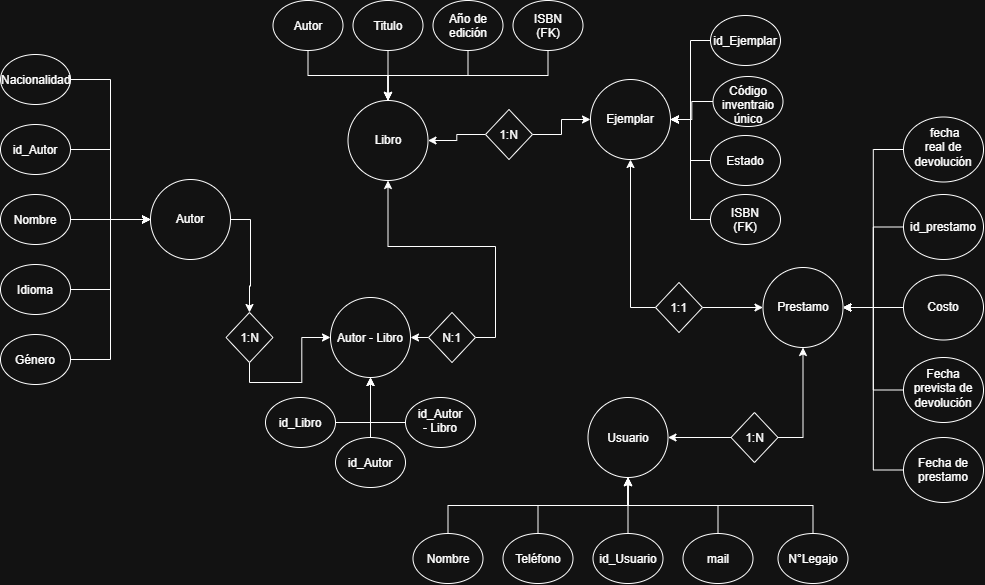

The diagram above was exported from draw.io. Its source (the exported page's mxGraphModel, read from the mxfile embedded in the PNG):
<mxGraphModel dx="1193" dy="709" grid="1" gridSize="10" guides="1" tooltips="1" connect="1" arrows="1" fold="1" page="1" pageScale="1" pageWidth="1169" pageHeight="827" math="0" shadow="0">
  <root>
    <mxCell id="0" />
    <mxCell id="1" parent="0" />
    <mxCell id="VTDTF4wIVO5XLMd63v1--2" parent="1" style="ellipse;whiteSpace=wrap;html=1;shapeInside=1;aspect=fixed;" value="&lt;div&gt;&lt;br&gt;&lt;/div&gt;&lt;div&gt;&lt;br&gt;&lt;/div&gt;&lt;div&gt;Libro&lt;/div&gt;" vertex="1">
      <mxGeometry height="80" width="80" x="397.5" y="153" as="geometry" />
    </mxCell>
    <mxCell id="VTDTF4wIVO5XLMd63v1--18" edge="1" parent="1" source="VTDTF4wIVO5XLMd63v1--3" style="edgeStyle=orthogonalEdgeStyle;rounded=0;orthogonalLoop=1;jettySize=auto;html=1;exitX=0.5;exitY=1;exitDx=0;exitDy=0;entryX=0.5;entryY=0;entryDx=0;entryDy=0;" target="VTDTF4wIVO5XLMd63v1--2">
      <mxGeometry relative="1" as="geometry" />
    </mxCell>
    <mxCell id="VTDTF4wIVO5XLMd63v1--3" parent="1" style="ellipse;whiteSpace=wrap;html=1;shapeInside=1;" value="&lt;div&gt;&lt;br&gt;&lt;/div&gt;&lt;div&gt;Autor&lt;/div&gt;" vertex="1">
      <mxGeometry height="50" width="70" x="322.5" y="53" as="geometry" />
    </mxCell>
    <mxCell id="VTDTF4wIVO5XLMd63v1--15" edge="1" parent="1" source="VTDTF4wIVO5XLMd63v1--4" style="edgeStyle=orthogonalEdgeStyle;rounded=0;orthogonalLoop=1;jettySize=auto;html=1;exitX=0.5;exitY=1;exitDx=0;exitDy=0;entryX=0.5;entryY=0;entryDx=0;entryDy=0;" target="VTDTF4wIVO5XLMd63v1--2">
      <mxGeometry relative="1" as="geometry" />
    </mxCell>
    <mxCell id="VTDTF4wIVO5XLMd63v1--4" parent="1" style="ellipse;whiteSpace=wrap;html=1;shapeInside=1;" value="Titulo" vertex="1">
      <mxGeometry height="50" width="70" x="402.5" y="53" as="geometry" />
    </mxCell>
    <mxCell id="VTDTF4wIVO5XLMd63v1--16" edge="1" parent="1" source="VTDTF4wIVO5XLMd63v1--5" style="edgeStyle=orthogonalEdgeStyle;rounded=0;orthogonalLoop=1;jettySize=auto;html=1;exitX=0.5;exitY=1;exitDx=0;exitDy=0;entryX=0.5;entryY=0;entryDx=0;entryDy=0;" target="VTDTF4wIVO5XLMd63v1--2">
      <mxGeometry relative="1" as="geometry" />
    </mxCell>
    <mxCell id="VTDTF4wIVO5XLMd63v1--5" parent="1" style="ellipse;whiteSpace=wrap;html=1;shapeInside=1;" value="Año de edición" vertex="1">
      <mxGeometry height="50" width="70" x="482.5" y="53" as="geometry" />
    </mxCell>
    <mxCell id="VTDTF4wIVO5XLMd63v1--17" edge="1" parent="1" source="VTDTF4wIVO5XLMd63v1--9" style="edgeStyle=orthogonalEdgeStyle;rounded=0;orthogonalLoop=1;jettySize=auto;html=1;exitX=0.5;exitY=1;exitDx=0;exitDy=0;entryX=0.5;entryY=0;entryDx=0;entryDy=0;" target="VTDTF4wIVO5XLMd63v1--2">
      <mxGeometry relative="1" as="geometry" />
    </mxCell>
    <mxCell id="VTDTF4wIVO5XLMd63v1--9" parent="1" style="ellipse;whiteSpace=wrap;html=1;shapeInside=1;" value="ISBN (FK)" vertex="1">
      <mxGeometry height="50" width="70" x="562.5" y="53" as="geometry" />
    </mxCell>
    <mxCell id="VTDTF4wIVO5XLMd63v1--19" parent="1" style="ellipse;whiteSpace=wrap;html=1;shapeInside=1;aspect=fixed;" value="Usuario" vertex="1">
      <mxGeometry height="80" width="80" x="637.5" y="450" as="geometry" />
    </mxCell>
    <mxCell id="VTDTF4wIVO5XLMd63v1--27" edge="1" parent="1" source="VTDTF4wIVO5XLMd63v1--20" style="edgeStyle=orthogonalEdgeStyle;rounded=0;orthogonalLoop=1;jettySize=auto;html=1;exitX=0.5;exitY=0;exitDx=0;exitDy=0;entryX=0.5;entryY=1;entryDx=0;entryDy=0;" target="VTDTF4wIVO5XLMd63v1--19">
      <mxGeometry relative="1" as="geometry" />
    </mxCell>
    <mxCell id="VTDTF4wIVO5XLMd63v1--20" parent="1" style="ellipse;whiteSpace=wrap;html=1;shapeInside=1;" value="Nombre" vertex="1">
      <mxGeometry height="50" width="70" x="462.5" y="586" as="geometry" />
    </mxCell>
    <mxCell id="VTDTF4wIVO5XLMd63v1--25" edge="1" parent="1" source="VTDTF4wIVO5XLMd63v1--21" style="edgeStyle=orthogonalEdgeStyle;rounded=0;orthogonalLoop=1;jettySize=auto;html=1;exitX=0.5;exitY=0;exitDx=0;exitDy=0;entryX=0.5;entryY=1;entryDx=0;entryDy=0;" target="VTDTF4wIVO5XLMd63v1--19">
      <mxGeometry relative="1" as="geometry" />
    </mxCell>
    <mxCell id="VTDTF4wIVO5XLMd63v1--21" parent="1" style="ellipse;whiteSpace=wrap;html=1;shapeInside=1;" value="id_Usuario" vertex="1">
      <mxGeometry height="50" width="70" x="642.5" y="586" as="geometry" />
    </mxCell>
    <mxCell id="VTDTF4wIVO5XLMd63v1--28" edge="1" parent="1" source="VTDTF4wIVO5XLMd63v1--22" style="edgeStyle=orthogonalEdgeStyle;rounded=0;orthogonalLoop=1;jettySize=auto;html=1;exitX=0.5;exitY=0;exitDx=0;exitDy=0;entryX=0.5;entryY=1;entryDx=0;entryDy=0;" target="VTDTF4wIVO5XLMd63v1--19">
      <mxGeometry relative="1" as="geometry" />
    </mxCell>
    <mxCell id="VTDTF4wIVO5XLMd63v1--22" parent="1" style="ellipse;whiteSpace=wrap;html=1;shapeInside=1;" value="mail" vertex="1">
      <mxGeometry height="50" width="70" x="732.5" y="586" as="geometry" />
    </mxCell>
    <mxCell id="VTDTF4wIVO5XLMd63v1--30" edge="1" parent="1" source="VTDTF4wIVO5XLMd63v1--23" style="edgeStyle=orthogonalEdgeStyle;rounded=0;orthogonalLoop=1;jettySize=auto;html=1;exitX=0.5;exitY=0;exitDx=0;exitDy=0;entryX=0.5;entryY=1;entryDx=0;entryDy=0;" target="VTDTF4wIVO5XLMd63v1--19">
      <mxGeometry relative="1" as="geometry" />
    </mxCell>
    <mxCell id="VTDTF4wIVO5XLMd63v1--23" parent="1" style="ellipse;whiteSpace=wrap;html=1;shapeInside=1;" value="N°Legajo" vertex="1">
      <mxGeometry height="50" width="70" x="827.5" y="586" as="geometry" />
    </mxCell>
    <mxCell id="VTDTF4wIVO5XLMd63v1--26" edge="1" parent="1" source="VTDTF4wIVO5XLMd63v1--24" style="edgeStyle=orthogonalEdgeStyle;rounded=0;orthogonalLoop=1;jettySize=auto;html=1;exitX=0.5;exitY=0;exitDx=0;exitDy=0;entryX=0.5;entryY=1;entryDx=0;entryDy=0;" target="VTDTF4wIVO5XLMd63v1--19">
      <mxGeometry relative="1" as="geometry" />
    </mxCell>
    <mxCell id="VTDTF4wIVO5XLMd63v1--24" parent="1" style="ellipse;whiteSpace=wrap;html=1;shapeInside=1;" value="Teléfono" vertex="1">
      <mxGeometry height="50" width="70" x="552.5" y="586" as="geometry" />
    </mxCell>
    <mxCell id="VTDTF4wIVO5XLMd63v1--31" parent="1" style="ellipse;whiteSpace=wrap;html=1;shapeInside=1;aspect=fixed;" value="&lt;div&gt;&lt;br&gt;&lt;/div&gt;&lt;div&gt;&lt;br&gt;&lt;/div&gt;&lt;div&gt;Ejemplar&lt;/div&gt;" vertex="1">
      <mxGeometry height="80" width="80" x="640" y="132" as="geometry" />
    </mxCell>
    <mxCell id="VTDTF4wIVO5XLMd63v1--35" edge="1" parent="1" source="VTDTF4wIVO5XLMd63v1--32" style="edgeStyle=orthogonalEdgeStyle;rounded=0;orthogonalLoop=1;jettySize=auto;html=1;exitX=0;exitY=0.5;exitDx=0;exitDy=0;entryX=1;entryY=0.5;entryDx=0;entryDy=0;" target="VTDTF4wIVO5XLMd63v1--31">
      <mxGeometry relative="1" as="geometry" />
    </mxCell>
    <mxCell id="VTDTF4wIVO5XLMd63v1--32" parent="1" style="ellipse;whiteSpace=wrap;html=1;shapeInside=1;" value="id_Ejemplar" vertex="1">
      <mxGeometry height="50" width="70" x="760" y="68" as="geometry" />
    </mxCell>
    <mxCell id="VTDTF4wIVO5XLMd63v1--34" edge="1" parent="1" source="VTDTF4wIVO5XLMd63v1--33" style="edgeStyle=orthogonalEdgeStyle;rounded=0;orthogonalLoop=1;jettySize=auto;html=1;exitX=0;exitY=0.5;exitDx=0;exitDy=0;entryX=1;entryY=0.5;entryDx=0;entryDy=0;" target="VTDTF4wIVO5XLMd63v1--31">
      <mxGeometry relative="1" as="geometry" />
    </mxCell>
    <mxCell id="VTDTF4wIVO5XLMd63v1--33" parent="1" style="ellipse;whiteSpace=wrap;html=1;shapeInside=1;" value="Código inventraio único" vertex="1">
      <mxGeometry height="50" width="70" x="762.5" y="129" as="geometry" />
    </mxCell>
    <mxCell id="VTDTF4wIVO5XLMd63v1--37" edge="1" parent="1" source="VTDTF4wIVO5XLMd63v1--36" style="edgeStyle=orthogonalEdgeStyle;rounded=0;orthogonalLoop=1;jettySize=auto;html=1;entryX=1;entryY=0.5;entryDx=0;entryDy=0;" target="VTDTF4wIVO5XLMd63v1--31">
      <mxGeometry relative="1" as="geometry" />
    </mxCell>
    <mxCell id="VTDTF4wIVO5XLMd63v1--36" parent="1" style="ellipse;whiteSpace=wrap;html=1;shapeInside=1;" value="Estado" vertex="1">
      <mxGeometry height="50" width="70" x="760" y="188" as="geometry" />
    </mxCell>
    <mxCell id="VTDTF4wIVO5XLMd63v1--39" edge="1" parent="1" source="VTDTF4wIVO5XLMd63v1--38" style="edgeStyle=orthogonalEdgeStyle;rounded=0;orthogonalLoop=1;jettySize=auto;html=1;entryX=1;entryY=0.5;entryDx=0;entryDy=0;" target="VTDTF4wIVO5XLMd63v1--31">
      <mxGeometry relative="1" as="geometry" />
    </mxCell>
    <mxCell id="VTDTF4wIVO5XLMd63v1--38" parent="1" style="ellipse;whiteSpace=wrap;html=1;shapeInside=1;" value="ISBN (FK)" vertex="1">
      <mxGeometry height="50" width="70" x="760" y="247" as="geometry" />
    </mxCell>
    <mxCell id="VTDTF4wIVO5XLMd63v1--70" edge="1" parent="1" source="VTDTF4wIVO5XLMd63v1--42" style="edgeStyle=orthogonalEdgeStyle;rounded=0;orthogonalLoop=1;jettySize=auto;html=1;exitX=1;exitY=0.5;exitDx=0;exitDy=0;entryX=0.5;entryY=0;entryDx=0;entryDy=0;" target="VTDTF4wIVO5XLMd63v1--66">
      <mxGeometry relative="1" as="geometry" />
    </mxCell>
    <mxCell id="VTDTF4wIVO5XLMd63v1--42" parent="1" style="ellipse;whiteSpace=wrap;html=1;shapeInside=1;aspect=fixed;" value="&lt;div&gt;&lt;br&gt;&lt;/div&gt;&lt;div&gt;&lt;br&gt;&lt;/div&gt;&lt;div&gt;Autor&lt;/div&gt;" vertex="1">
      <mxGeometry height="80" width="80" x="200" y="232" as="geometry" />
    </mxCell>
    <mxCell id="VTDTF4wIVO5XLMd63v1--48" edge="1" parent="1" source="VTDTF4wIVO5XLMd63v1--43" style="edgeStyle=orthogonalEdgeStyle;rounded=0;orthogonalLoop=1;jettySize=auto;html=1;exitX=1;exitY=0.5;exitDx=0;exitDy=0;" target="VTDTF4wIVO5XLMd63v1--42">
      <mxGeometry relative="1" as="geometry" />
    </mxCell>
    <mxCell id="VTDTF4wIVO5XLMd63v1--43" parent="1" style="ellipse;whiteSpace=wrap;html=1;shapeInside=1;" value="Nombre" vertex="1">
      <mxGeometry height="50" width="70" x="50" y="247" as="geometry" />
    </mxCell>
    <mxCell id="VTDTF4wIVO5XLMd63v1--51" edge="1" parent="1" source="VTDTF4wIVO5XLMd63v1--44" style="edgeStyle=orthogonalEdgeStyle;rounded=0;orthogonalLoop=1;jettySize=auto;html=1;exitX=1;exitY=0.5;exitDx=0;exitDy=0;entryX=0;entryY=0.5;entryDx=0;entryDy=0;" target="VTDTF4wIVO5XLMd63v1--42">
      <mxGeometry relative="1" as="geometry" />
    </mxCell>
    <mxCell id="VTDTF4wIVO5XLMd63v1--44" parent="1" style="ellipse;whiteSpace=wrap;html=1;shapeInside=1;" value="id_Autor" vertex="1">
      <mxGeometry height="50" width="70" x="50" y="177" as="geometry" />
    </mxCell>
    <mxCell id="VTDTF4wIVO5XLMd63v1--49" edge="1" parent="1" source="VTDTF4wIVO5XLMd63v1--45" style="edgeStyle=orthogonalEdgeStyle;rounded=0;orthogonalLoop=1;jettySize=auto;html=1;exitX=1;exitY=0.5;exitDx=0;exitDy=0;entryX=0;entryY=0.5;entryDx=0;entryDy=0;" target="VTDTF4wIVO5XLMd63v1--42">
      <mxGeometry relative="1" as="geometry" />
    </mxCell>
    <mxCell id="VTDTF4wIVO5XLMd63v1--45" parent="1" style="ellipse;whiteSpace=wrap;html=1;shapeInside=1;" value="Idioma" vertex="1">
      <mxGeometry height="50" width="70" x="50" y="317" as="geometry" />
    </mxCell>
    <mxCell id="VTDTF4wIVO5XLMd63v1--52" edge="1" parent="1" source="VTDTF4wIVO5XLMd63v1--46" style="edgeStyle=orthogonalEdgeStyle;rounded=0;orthogonalLoop=1;jettySize=auto;html=1;exitX=1;exitY=0.5;exitDx=0;exitDy=0;entryX=0;entryY=0.5;entryDx=0;entryDy=0;" target="VTDTF4wIVO5XLMd63v1--42">
      <mxGeometry relative="1" as="geometry" />
    </mxCell>
    <mxCell id="VTDTF4wIVO5XLMd63v1--46" parent="1" style="ellipse;whiteSpace=wrap;html=1;shapeInside=1;" value="Nacionalidad" vertex="1">
      <mxGeometry height="50" width="70" x="50" y="107" as="geometry" />
    </mxCell>
    <mxCell id="VTDTF4wIVO5XLMd63v1--50" edge="1" parent="1" source="VTDTF4wIVO5XLMd63v1--47" style="edgeStyle=orthogonalEdgeStyle;rounded=0;orthogonalLoop=1;jettySize=auto;html=1;exitX=1;exitY=0.5;exitDx=0;exitDy=0;entryX=0;entryY=0.5;entryDx=0;entryDy=0;" target="VTDTF4wIVO5XLMd63v1--42">
      <mxGeometry relative="1" as="geometry" />
    </mxCell>
    <mxCell id="VTDTF4wIVO5XLMd63v1--47" parent="1" style="ellipse;whiteSpace=wrap;html=1;shapeInside=1;" value="Género" vertex="1">
      <mxGeometry height="50" width="70" x="50" y="387" as="geometry" />
    </mxCell>
    <mxCell id="VTDTF4wIVO5XLMd63v1--53" parent="1" style="ellipse;whiteSpace=wrap;html=1;shapeInside=1;aspect=fixed;" value="&lt;div&gt;&lt;br&gt;&lt;/div&gt;&lt;div&gt;&lt;br&gt;&lt;/div&gt;&lt;div&gt;Prestamo&lt;/div&gt;" vertex="1">
      <mxGeometry height="80" width="80" x="812.5" y="320" as="geometry" />
    </mxCell>
    <mxCell id="VTDTF4wIVO5XLMd63v1--100" edge="1" parent="1" source="VTDTF4wIVO5XLMd63v1--55" style="edgeStyle=orthogonalEdgeStyle;rounded=0;orthogonalLoop=1;jettySize=auto;html=1;exitX=1;exitY=0.5;exitDx=0;exitDy=0;entryX=1;entryY=0.5;entryDx=0;entryDy=0;" target="VTDTF4wIVO5XLMd63v1--53">
      <mxGeometry relative="1" as="geometry" />
    </mxCell>
    <mxCell id="VTDTF4wIVO5XLMd63v1--55" parent="1" style="ellipse;whiteSpace=wrap;html=1;shapeInside=1;direction=west;" value="id_prestamo" vertex="1">
      <mxGeometry height="65" width="80" x="953" y="247" as="geometry" />
    </mxCell>
    <mxCell id="VTDTF4wIVO5XLMd63v1--98" edge="1" parent="1" source="VTDTF4wIVO5XLMd63v1--56" style="edgeStyle=orthogonalEdgeStyle;rounded=0;orthogonalLoop=1;jettySize=auto;html=1;exitX=0;exitY=0.5;exitDx=0;exitDy=0;entryX=1;entryY=0.5;entryDx=0;entryDy=0;" target="VTDTF4wIVO5XLMd63v1--53">
      <mxGeometry relative="1" as="geometry" />
    </mxCell>
    <mxCell id="VTDTF4wIVO5XLMd63v1--56" parent="1" style="ellipse;whiteSpace=wrap;html=1;shapeInside=1;" value="&amp;nbsp;fecha real de devolución" vertex="1">
      <mxGeometry height="65" width="80" x="953" y="169.5" as="geometry" />
    </mxCell>
    <mxCell id="VTDTF4wIVO5XLMd63v1--102" edge="1" parent="1" source="VTDTF4wIVO5XLMd63v1--57" style="edgeStyle=orthogonalEdgeStyle;rounded=0;orthogonalLoop=1;jettySize=auto;html=1;exitX=0;exitY=0.5;exitDx=0;exitDy=0;entryX=1;entryY=0.5;entryDx=0;entryDy=0;" target="VTDTF4wIVO5XLMd63v1--53">
      <mxGeometry relative="1" as="geometry" />
    </mxCell>
    <mxCell id="VTDTF4wIVO5XLMd63v1--57" parent="1" style="ellipse;whiteSpace=wrap;html=1;shapeInside=1;" value="Fecha de prestamo" vertex="1">
      <mxGeometry height="65" width="80" x="953" y="490" as="geometry" />
    </mxCell>
    <mxCell id="VTDTF4wIVO5XLMd63v1--99" edge="1" parent="1" source="VTDTF4wIVO5XLMd63v1--58" style="edgeStyle=orthogonalEdgeStyle;rounded=0;orthogonalLoop=1;jettySize=auto;html=1;exitX=0;exitY=0.5;exitDx=0;exitDy=0;entryX=1;entryY=0.5;entryDx=0;entryDy=0;" target="VTDTF4wIVO5XLMd63v1--53">
      <mxGeometry relative="1" as="geometry" />
    </mxCell>
    <mxCell id="VTDTF4wIVO5XLMd63v1--58" parent="1" style="ellipse;whiteSpace=wrap;html=1;shapeInside=1;" value="Costo" vertex="1">
      <mxGeometry height="65" width="80" x="953" y="327.5" as="geometry" />
    </mxCell>
    <mxCell id="VTDTF4wIVO5XLMd63v1--101" edge="1" parent="1" source="VTDTF4wIVO5XLMd63v1--59" style="edgeStyle=orthogonalEdgeStyle;rounded=0;orthogonalLoop=1;jettySize=auto;html=1;exitX=0;exitY=0.5;exitDx=0;exitDy=0;entryX=1;entryY=0.5;entryDx=0;entryDy=0;" target="VTDTF4wIVO5XLMd63v1--53">
      <mxGeometry relative="1" as="geometry" />
    </mxCell>
    <mxCell id="VTDTF4wIVO5XLMd63v1--59" parent="1" style="ellipse;whiteSpace=wrap;html=1;shapeInside=1;" value="Fecha prevista de devolución" vertex="1">
      <mxGeometry height="65" width="80" x="953" y="410" as="geometry" />
    </mxCell>
    <mxCell id="VTDTF4wIVO5XLMd63v1--82" edge="1" parent="1" source="VTDTF4wIVO5XLMd63v1--66" style="edgeStyle=orthogonalEdgeStyle;rounded=0;orthogonalLoop=1;jettySize=auto;html=1;exitX=0.5;exitY=1;exitDx=0;exitDy=0;" target="VTDTF4wIVO5XLMd63v1--71">
      <mxGeometry relative="1" as="geometry">
        <mxPoint x="320" y="450" as="targetPoint" />
      </mxGeometry>
    </mxCell>
    <mxCell id="VTDTF4wIVO5XLMd63v1--66" parent="1" style="rhombus;whiteSpace=wrap;html=1;shapeInside=1;" value="1:N" vertex="1">
      <mxGeometry height="50" width="47" x="275.5" y="365" as="geometry" />
    </mxCell>
    <mxCell id="VTDTF4wIVO5XLMd63v1--71" parent="1" style="ellipse;whiteSpace=wrap;html=1;shapeInside=1;aspect=fixed;" value="Autor - Libro" vertex="1">
      <mxGeometry height="80" width="80" x="380" y="350" as="geometry" />
    </mxCell>
    <mxCell id="VTDTF4wIVO5XLMd63v1--84" edge="1" parent="1" source="VTDTF4wIVO5XLMd63v1--73" style="edgeStyle=orthogonalEdgeStyle;rounded=0;orthogonalLoop=1;jettySize=auto;html=1;exitX=1;exitY=0.5;exitDx=0;exitDy=0;entryX=0.5;entryY=1;entryDx=0;entryDy=0;" target="VTDTF4wIVO5XLMd63v1--71">
      <mxGeometry relative="1" as="geometry" />
    </mxCell>
    <mxCell id="VTDTF4wIVO5XLMd63v1--73" parent="1" style="ellipse;whiteSpace=wrap;html=1;shapeInside=1;" value="id_Libro" vertex="1">
      <mxGeometry height="50" width="70" x="315" y="450" as="geometry" />
    </mxCell>
    <mxCell id="VTDTF4wIVO5XLMd63v1--86" edge="1" parent="1" source="VTDTF4wIVO5XLMd63v1--74" style="edgeStyle=orthogonalEdgeStyle;rounded=0;orthogonalLoop=1;jettySize=auto;html=1;exitX=0.5;exitY=0;exitDx=0;exitDy=0;entryX=0.5;entryY=1;entryDx=0;entryDy=0;" target="VTDTF4wIVO5XLMd63v1--71">
      <mxGeometry relative="1" as="geometry" />
    </mxCell>
    <mxCell id="VTDTF4wIVO5XLMd63v1--74" parent="1" style="ellipse;whiteSpace=wrap;html=1;shapeInside=1;" value="id_Autor" vertex="1">
      <mxGeometry height="50" width="70" x="385" y="490" as="geometry" />
    </mxCell>
    <mxCell id="VTDTF4wIVO5XLMd63v1--85" edge="1" parent="1" source="VTDTF4wIVO5XLMd63v1--75" style="edgeStyle=orthogonalEdgeStyle;rounded=0;orthogonalLoop=1;jettySize=auto;html=1;exitX=0;exitY=0.5;exitDx=0;exitDy=0;entryX=0.5;entryY=1;entryDx=0;entryDy=0;" target="VTDTF4wIVO5XLMd63v1--71">
      <mxGeometry relative="1" as="geometry" />
    </mxCell>
    <mxCell id="VTDTF4wIVO5XLMd63v1--75" parent="1" style="ellipse;whiteSpace=wrap;html=1;shapeInside=1;" value="id_Autor - Libro" vertex="1">
      <mxGeometry height="50" width="70" x="455" y="450" as="geometry" />
    </mxCell>
    <mxCell id="VTDTF4wIVO5XLMd63v1--88" edge="1" parent="1" source="VTDTF4wIVO5XLMd63v1--87" style="edgeStyle=orthogonalEdgeStyle;rounded=0;orthogonalLoop=1;jettySize=auto;html=1;exitX=0;exitY=0.5;exitDx=0;exitDy=0;entryX=1;entryY=0.5;entryDx=0;entryDy=0;" target="VTDTF4wIVO5XLMd63v1--71">
      <mxGeometry relative="1" as="geometry" />
    </mxCell>
    <mxCell id="VTDTF4wIVO5XLMd63v1--93" edge="1" parent="1" source="VTDTF4wIVO5XLMd63v1--87" style="edgeStyle=orthogonalEdgeStyle;rounded=0;orthogonalLoop=1;jettySize=auto;html=1;exitX=1;exitY=0.5;exitDx=0;exitDy=0;entryX=0.5;entryY=1;entryDx=0;entryDy=0;" target="VTDTF4wIVO5XLMd63v1--2">
      <mxGeometry relative="1" as="geometry" />
    </mxCell>
    <mxCell id="VTDTF4wIVO5XLMd63v1--87" parent="1" style="rhombus;whiteSpace=wrap;html=1;shapeInside=1;" value="N:1" vertex="1">
      <mxGeometry height="50" width="47" x="478" y="365" as="geometry" />
    </mxCell>
    <mxCell id="VTDTF4wIVO5XLMd63v1--91" edge="1" parent="1" source="VTDTF4wIVO5XLMd63v1--90" style="edgeStyle=orthogonalEdgeStyle;rounded=0;orthogonalLoop=1;jettySize=auto;html=1;exitX=1;exitY=0.5;exitDx=0;exitDy=0;entryX=0;entryY=0.5;entryDx=0;entryDy=0;" target="VTDTF4wIVO5XLMd63v1--53">
      <mxGeometry relative="1" as="geometry" />
    </mxCell>
    <mxCell id="VTDTF4wIVO5XLMd63v1--92" edge="1" parent="1" source="VTDTF4wIVO5XLMd63v1--90" style="edgeStyle=orthogonalEdgeStyle;rounded=0;orthogonalLoop=1;jettySize=auto;html=1;exitX=0;exitY=0.5;exitDx=0;exitDy=0;entryX=0.5;entryY=1;entryDx=0;entryDy=0;" target="VTDTF4wIVO5XLMd63v1--31">
      <mxGeometry relative="1" as="geometry" />
    </mxCell>
    <mxCell id="VTDTF4wIVO5XLMd63v1--90" parent="1" style="rhombus;whiteSpace=wrap;html=1;shapeInside=1;" value="1:1" vertex="1">
      <mxGeometry height="50" width="47" x="705" y="335" as="geometry" />
    </mxCell>
    <mxCell id="VTDTF4wIVO5XLMd63v1--96" edge="1" parent="1" source="VTDTF4wIVO5XLMd63v1--95" style="edgeStyle=orthogonalEdgeStyle;rounded=0;orthogonalLoop=1;jettySize=auto;html=1;exitX=0;exitY=0.5;exitDx=0;exitDy=0;entryX=1;entryY=0.5;entryDx=0;entryDy=0;" target="VTDTF4wIVO5XLMd63v1--2">
      <mxGeometry relative="1" as="geometry" />
    </mxCell>
    <mxCell id="VTDTF4wIVO5XLMd63v1--97" edge="1" parent="1" source="VTDTF4wIVO5XLMd63v1--95" style="edgeStyle=orthogonalEdgeStyle;rounded=0;orthogonalLoop=1;jettySize=auto;html=1;exitX=1;exitY=0.5;exitDx=0;exitDy=0;" target="VTDTF4wIVO5XLMd63v1--31">
      <mxGeometry relative="1" as="geometry" />
    </mxCell>
    <mxCell id="VTDTF4wIVO5XLMd63v1--95" parent="1" style="rhombus;whiteSpace=wrap;html=1;shapeInside=1;" value="1:N" vertex="1">
      <mxGeometry height="50" width="47" x="535" y="162" as="geometry" />
    </mxCell>
    <mxCell id="VTDTF4wIVO5XLMd63v1--104" edge="1" parent="1" source="VTDTF4wIVO5XLMd63v1--103" style="edgeStyle=orthogonalEdgeStyle;rounded=0;orthogonalLoop=1;jettySize=auto;html=1;exitX=0;exitY=0.5;exitDx=0;exitDy=0;entryX=1;entryY=0.5;entryDx=0;entryDy=0;" target="VTDTF4wIVO5XLMd63v1--19">
      <mxGeometry relative="1" as="geometry" />
    </mxCell>
    <mxCell id="VTDTF4wIVO5XLMd63v1--105" edge="1" parent="1" source="VTDTF4wIVO5XLMd63v1--103" style="edgeStyle=orthogonalEdgeStyle;rounded=0;orthogonalLoop=1;jettySize=auto;html=1;exitX=1;exitY=0.5;exitDx=0;exitDy=0;entryX=0.5;entryY=1;entryDx=0;entryDy=0;" target="VTDTF4wIVO5XLMd63v1--53">
      <mxGeometry relative="1" as="geometry" />
    </mxCell>
    <mxCell id="VTDTF4wIVO5XLMd63v1--103" parent="1" style="rhombus;whiteSpace=wrap;html=1;shapeInside=1;" value="1:N" vertex="1">
      <mxGeometry height="50" width="47" x="780.5" y="465" as="geometry" />
    </mxCell>
  </root>
</mxGraphModel>